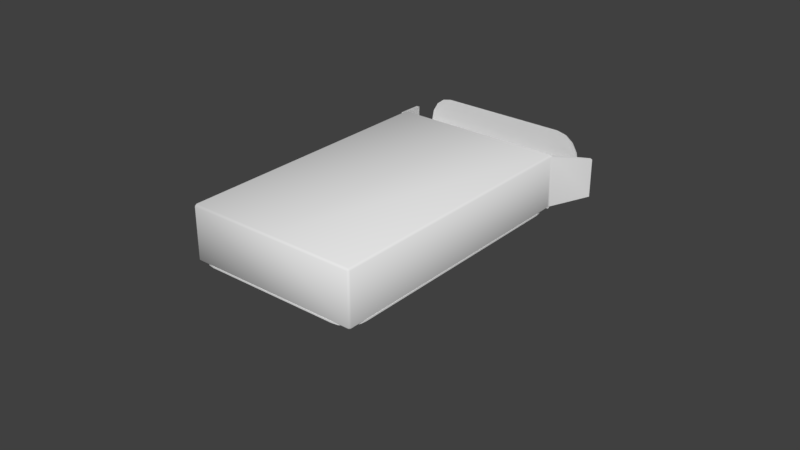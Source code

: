# Source: Cards.blend  (saved by Blender 2.79.0; exported with 4.5.12 LTS)
import bpy
from mathutils import Matrix  # noqa: F401  (used for matrix-valued properties, if any)

bpy.ops.wm.read_factory_settings(use_empty=True)
scene = bpy.context.scene
scene.name = 'Scene'

# ---- collections
col_collection_1 = bpy.data.collections.new('Collection 1'); scene.collection.children.link(col_collection_1)

# ---- node groups
ng_auto_smooth = bpy.data.node_groups.new('Auto Smooth', 'GeometryNodeTree')
_s = ng_auto_smooth.interface.new_socket(name='Geometry', in_out='OUTPUT', socket_type='NodeSocketGeometry')
_s = ng_auto_smooth.interface.new_socket(name='Geometry', in_out='INPUT', socket_type='NodeSocketGeometry')
_s = ng_auto_smooth.interface.new_socket(name='Angle', in_out='INPUT', socket_type='NodeSocketFloat')
_s.subtype = 'ANGLE'
_s.min_value = 0.0
_s.max_value = 3.142
ng_auto_smooth.is_modifier = True
_N = ng_auto_smooth.nodes; _L = ng_auto_smooth.links
n0 = _N.new('NodeGroupOutput'); n0.name = 'Group Output'; n0.location = (480, -100)
n1 = _N.new('NodeGroupInput'); n1.name = 'Group Input'; n1.location = (-420, -300)
n2 = _N.new('NodeGroupInput'); n2.name = 'Group Input.001'; n2.location = (-60, -100)
n3 = _N.new('GeometryNodeSetShadeSmooth'); n3.name = 'Set Shade Smooth'; n3.location = (120, -100)
n3.domain = 'EDGE'
n4 = _N.new('GeometryNodeSetShadeSmooth'); n4.name = 'Set Shade Smooth.001'; n4.location = (300, -100)
n5 = _N.new('GeometryNodeInputMeshEdgeAngle'); n5.name = 'Edge Angle'; n5.location = (-420, -220)
n6 = _N.new('GeometryNodeInputEdgeSmooth'); n6.name = 'Is Edge Smooth'; n6.location = (-60, -160)
n7 = _N.new('GeometryNodeInputShadeSmooth'); n7.name = 'Is Face Smooth'; n7.location = (-240, -340)
n8 = _N.new('FunctionNodeBooleanMath'); n8.name = 'Boolean Math'; n8.location = (-60, -220)
n9 = _N.new('FunctionNodeCompare'); n9.name = 'Compare'; n9.location = (-240, -180)
n9.operation = 'LESS_EQUAL'
_L.new(n5.outputs[0], n9.inputs[0])
_L.new(n4.outputs[0], n0.inputs[0])
_L.new(n1.outputs[1], n9.inputs[1])
_L.new(n9.outputs[0], n8.inputs[0])
_L.new(n7.outputs[0], n8.inputs[1])
_L.new(n2.outputs[0], n3.inputs[0])
_L.new(n6.outputs[0], n3.inputs[1])
_L.new(n3.outputs[0], n4.inputs[0])
_L.new(n8.outputs[0], n3.inputs[2])
n0.is_active_output = True

# ---- world
world_world = bpy.data.worlds.new('World'); scene.world = world_world
world_world.color = (0.05088, 0.05088, 0.05088)
world_world.use_sun_shadow = False
world_world.sun_shadow_jitter_overblur = 0.0
world_world.cycles.sampling_method = 'MANUAL'

# ---- meshes
me_cube = bpy.data.meshes.new('Cube')
me_cube.from_pydata([(0.028, -0.0005, -0.04445), (-0.028, -0.0005, -0.04445), (0.028, 0.007842, -0.05983), (-0.028, 0.007842, -0.05983), (0.028, 1.152e-05, -0.04359), (-0.028, 1.152e-05, -0.04359), (0.028, 0.008354, -0.05897), (-0.028, 0.008354, -0.05897), (0.02057, 0.01784, -0.05983), (0.028, 0.0092, -0.05983), (0.02342, 0.01718, -0.05983), (0.02582, 0.01531, -0.05983), (0.02743, 0.01251, -0.05983), (-0.028, 0.0092, -0.05983), (-0.02057, 0.01784, -0.05983), (-0.02743, 0.01251, -0.05983), (-0.02583, 0.01531, -0.05983), (-0.02342, 0.01718, -0.05983), (0.028, 0.009712, -0.05897), (0.02057, 0.01835, -0.05897), (0.02743, 0.01302, -0.05897), (0.02582, 0.01582, -0.05897), (0.02342, 0.0177, -0.05897), (-0.02057, 0.01835, -0.05897), (-0.028, 0.009712, -0.05897), (-0.02342, 0.0177, -0.05897), (-0.02583, 0.01582, -0.05897), (-0.02743, 0.01302, -0.05897), (0.02734, -0.0005, -0.04445), (0.02734, 0.017, -0.04445), (0.02734, -0.0005, 0.04379), (0.028, 0.0001602, 0.04379), (0.02734, 0.0001602, 0.04445), (0.02734, 0.017, 0.04379), (0.02734, 0.01634, 0.04445), (0.028, 0.01634, 0.04379), (-0.02734, -0.0005, -0.04445), (-0.028, 0.0001602, -0.04445), (-0.028, 0.01634, -0.04445), (-0.02734, 0.017, -0.04445), (-0.02734, -0.0005, 0.04379), (-0.02734, 0.0001602, 0.04445), (-0.028, 0.0001602, 0.04379), (-0.02734, 0.017, 0.04379), (-0.028, 0.01634, 0.04379), (-0.02734, 0.01634, 0.04445), (0.03373, 0.0001602, -0.05841), (0.03373, 0.01257, -0.05841), (0.02707, 0.0001602, -0.04483), (0.0328, 0.0001602, -0.05879), (0.0328, 0.01257, -0.05879), (0.02818, 0.0001602, -0.04489), (0.028, 0.0001602, -0.04397), (0.02766, -0.0001794, -0.04445), (0.02756, 0.0001602, -0.04463), (0.028, 0.01634, -0.04397), (0.02818, 0.01634, -0.04489), (-0.03145, 0.0001602, -0.05629), (-0.03145, 0.01414, -0.05629), (-0.03241, 0.0001602, -0.05601), (-0.02896, 0.0001602, -0.04417), (-0.02896, 0.01634, -0.04417), (-0.03241, 0.01414, -0.05601), (0.0, -0.0005, 0.04379), (0.0, 0.0001602, 0.04445), (2.98e-08, 0.017, 0.04379), (2.794e-08, 0.01634, 0.04445), (-2.98e-08, -0.0005, -0.04445), (0.0, 0.017, -0.04445)], [], [(65, 33, 29, 68), (42, 44, 38, 37), (56, 51, 46, 47), (64, 66, 45, 41), (0, 1, 3, 2), (2, 9, 18, 6), (4, 6, 7, 5), (13, 3, 7, 24), (3, 1, 5, 7), (6, 18, 20, 21, 22, 19, 23, 25, 26, 27, 24, 7), (2, 3, 13, 15, 16, 17, 14, 8, 10, 11, 12, 9), (0, 2, 6, 4), (1, 0, 4, 5), (8, 19, 22, 10), (10, 22, 21, 11), (11, 21, 20, 12), (12, 20, 18, 9), (23, 14, 17, 25), (25, 17, 16, 26), (26, 16, 15, 27), (27, 15, 13, 24), (8, 14, 23, 19), (30, 31, 32), (33, 34, 35), (40, 41, 42), (43, 44, 45), (52, 55, 35, 31), (47, 50, 29, 56), (34, 32, 31, 35), (63, 30, 32, 64), (65, 43, 45, 66), (44, 42, 41, 45), (36, 40, 42, 37), (43, 39, 38, 44), (63, 40, 36, 67), (46, 49, 50, 47), (51, 54, 48, 49, 46), (57, 37, 60, 59), (29, 33, 35, 55), (51, 52, 53, 54), (55, 56, 29), (51, 56, 55, 52), (30, 28, 53, 52, 31), (57, 58, 38, 37), (58, 57, 59, 62), (38, 61, 60, 37), (38, 58, 62, 61), (30, 63, 67, 28), (33, 65, 66, 34), (40, 63, 64, 41), (32, 34, 66, 64), (43, 65, 68, 39)])
me_cube.polygons.foreach_set('use_smooth', [1, 1, 1, 1, 1, 1, 1, 1, 1, 1, 1, 1, 1, 1, 1, 1, 1, 1, 1, 1, 1, 1, 1, 1, 1, 1, 1, 0, 1, 1, 1, 1, 1, 1, 1, 0, 0, 0, 1, 0, 1, 1, 1, 0, 0, 0, 0, 1, 1, 1, 1, 1])
_uv = me_cube.uv_layers.new(name='UVMap')
_uv.uv.foreach_set('vector', [0.3115, 0.9978, 0.003107, 0.9978, 0.003106, 0.002375, 0.3115, 0.002375, 0.7927, 0.8458, 0.7922, 0.8476, 0.7837, 0.8442, 0.7844, 0.8425, 0.8282, 0.848, 0.8039, 0.8226, 0.8306, 0.8133, 0.8385, 0.8265, 0.6263, 0.7268, 0.7842, 0.7268, 0.7842, 0.9935, 0.6263, 0.9935, 0.8219, 0.8243, 0.9754, 0.8243, 0.9754, 0.9779, 0.8219, 0.9779, 0.8219, 0.8243, 0.9754, 0.8243, 0.9754, 0.9779, 0.8219, 0.9779, 0.8219, 0.8243, 0.9754, 0.8243, 0.9754, 0.9779, 0.8219, 0.9779, 0.8219, 0.8243, 0.9754, 0.8243, 0.9754, 0.9779, 0.8219, 0.9779, 0.8219, 0.8243, 0.9754, 0.8243, 0.9754, 0.9779, 0.8219, 0.9779, 0.8986, 0.9779, 0.937, 0.9676, 0.9651, 0.9395, 0.9754, 0.9011, 0.9651, 0.8627, 0.937, 0.8346, 0.8986, 0.8243, 0.8603, 0.8346, 0.8322, 0.8627, 0.8219, 0.9011, 0.8322, 0.9395, 0.8603, 0.9676, 0.8986, 0.9779, 0.937, 0.9676, 0.9651, 0.9395, 0.9754, 0.9011, 0.9651, 0.8627, 0.937, 0.8346, 0.8986, 0.8243, 0.8603, 0.8346, 0.8322, 0.8627, 0.8219, 0.9011, 0.8322, 0.9395, 0.8603, 0.9676, 0.8219, 0.8243, 0.9754, 0.8243, 0.9754, 0.9779, 0.8219, 0.9779, 0.8219, 0.8243, 0.9754, 0.8243, 0.9754, 0.9779, 0.8219, 0.9779, 0.8219, 0.8243, 0.9754, 0.8243, 0.9754, 0.9779, 0.8219, 0.9779, 0.8219, 0.8243, 0.9754, 0.8243, 0.9754, 0.9779, 0.8219, 0.9779, 0.8219, 0.8243, 0.9754, 0.8243, 0.9754, 0.9779, 0.8219, 0.9779, 0.8219, 0.8243, 0.9754, 0.8243, 0.9754, 0.9779, 0.8219, 0.9779, 0.8219, 0.8243, 0.9754, 0.8243, 0.9754, 0.9779, 0.8219, 0.9779, 0.8219, 0.8243, 0.9754, 0.8243, 0.9754, 0.9779, 0.8219, 0.9779, 0.8219, 0.8243, 0.9754, 0.8243, 0.9754, 0.9779, 0.8219, 0.9779, 0.8219, 0.8243, 0.9754, 0.8243, 0.9754, 0.9779, 0.8219, 0.9779, 0.8219, 0.8243, 0.9754, 0.8243, 0.9754, 0.9779, 0.8219, 0.9779, 0.7954, 0.8401, 0.7961, 0.8371, 0.7955, 0.8401, 0.7963, 0.8561, 0.7968, 0.8558, 0.7968, 0.8559, 0.7927, 0.8457, 0.7928, 0.8458, 0.7927, 0.8458, 0.7922, 0.8477, 0.7922, 0.8476, 0.7923, 0.8476, 0.6216, 0.005502, 0.7895, 0.005501, 0.7895, 1.0, 0.6216, 1.0, 0.8385, 0.8265, 0.8401, 0.8265, 0.8287, 0.8501, 0.8282, 0.848, 0.7978, 0.8393, 0.7955, 0.8401, 0.7961, 0.8371, 0.7978, 0.8392, 0.7944, 0.8431, 0.7954, 0.8401, 0.7955, 0.8401, 0.7945, 0.8431, 0.7944, 0.8518, 0.7922, 0.8477, 0.7923, 0.8476, 0.7946, 0.8517, 0.7922, 0.8476, 0.7927, 0.8458, 0.7928, 0.8458, 0.7923, 0.8476, 0.7845, 0.8424, 0.7927, 0.8457, 0.7927, 0.8458, 0.7844, 0.8425, 0.7922, 0.8477, 0.7837, 0.8444, 0.7837, 0.8442, 0.7922, 0.8476, 0.7944, 0.8431, 0.7927, 0.8457, 0.7845, 0.8424, 0.7856, 0.8394, 0.8306, 0.8133, 0.8314, 0.8113, 0.8401, 0.8265, 0.8385, 0.8265, 0.8039, 0.8226, 0.8039, 0.8214, 0.8039, 0.8204, 0.8314, 0.8113, 0.8306, 0.8133, 0.8712, 0.8714, 0.873, 0.9149, 0.8694, 0.9183, 0.8661, 0.8674, 0.7919, 0.8637, 0.7963, 0.8561, 0.7968, 0.8559, 0.7921, 0.8637, 0.8039, 0.8226, 0.8039, 0.8294, 0.7857, 0.8251, 0.8039, 0.8214, 0.8269, 0.8492, 0.8282, 0.848, 0.8287, 0.8501, 0.8039, 0.8226, 0.8282, 0.848, 0.8269, 0.8492, 0.8039, 0.8294, 0.7954, 0.8401, 0.7855, 0.835, 0.7865, 0.8207, 0.8039, 0.8294, 0.7992, 0.8376, 0.8712, 0.8714, 0.9216, 0.8724, 0.9269, 0.9186, 0.873, 0.9149, 0.9216, 0.8724, 0.8712, 0.8714, 0.8661, 0.8674, 0.9254, 0.8674, 0.9269, 0.9186, 0.9329, 0.9241, 0.8694, 0.9183, 0.873, 0.9149, 0.9269, 0.9186, 0.9216, 0.8724, 0.9254, 0.8674, 0.9329, 0.9241, 0.7954, 0.8401, 0.7944, 0.8431, 0.7856, 0.8394, 0.7855, 0.835, 0.7963, 0.8561, 0.7944, 0.8518, 0.7946, 0.8517, 0.7968, 0.8558, 0.7927, 0.8457, 0.7944, 0.8431, 0.7945, 0.8431, 0.7928, 0.8458, 0.6263, 0.994, 0.7842, 0.994, 0.7842, 0.7268, 0.6263, 0.7268, 0.6199, 0.9978, 0.3115, 0.9978, 0.3115, 0.002375, 0.6199, 0.002374])
_uv.active_render = True
_uv = me_cube.uv_layers.new(name='UVMap.001')
_uv.uv.foreach_set('vector', [0.2433, 0.001001, 0.001001, 0.001001, 0.001001, 0.4913, 0.2433, 0.4913, 0.9761, 0.7375, 0.9761, 0.6164, 0.4896, 0.6164, 0.4896, 0.7375, 0.9761, 0.7395, 0.856, 0.7395, 0.856, 0.8605, 0.9761, 0.8605, 0.6097, 0.7395, 0.4896, 0.7395, 0.4896, 0.9836, 0.6097, 0.9836, 0.001001, 0.9836, 0.4875, 0.9836, 0.4875, 0.8625, 0.001001, 0.8625, 0.7471, 0.9221, 0.7471, 0.9087, 0.7415, 0.9087, 0.7415, 0.9221, 0.854, 0.001001, 0.7338, 0.001001, 0.7338, 0.4913, 0.854, 0.4913, 0.7395, 0.9221, 0.7395, 0.9087, 0.7338, 0.9087, 0.7338, 0.9221, 0.7338, 0.899, 0.854, 0.899, 0.854, 0.8933, 0.7338, 0.8933, 0.9761, 0.4913, 0.9598, 0.4913, 0.9201, 0.4864, 0.8864, 0.4723, 0.8639, 0.4512, 0.856, 0.4263, 0.856, 0.06602, 0.8639, 0.04114, 0.8864, 0.02004, 0.9201, 0.00595, 0.9598, 0.001001, 0.9761, 0.001001, 0.9761, 0.4933, 0.9761, 0.6144, 0.91, 0.6144, 0.7491, 0.6132, 0.6127, 0.6097, 0.5216, 0.6045, 0.4896, 0.5983, 0.4896, 0.5094, 0.5216, 0.5032, 0.6127, 0.498, 0.7491, 0.4945, 0.91, 0.4933, 0.9914, 0.6144, 0.9914, 0.4933, 0.9857, 0.4933, 0.9857, 0.6144, 0.4896, 0.999, 0.9761, 0.999, 0.9761, 0.9933, 0.4896, 0.9933, 0.8692, 0.8779, 0.8636, 0.8779, 0.8636, 0.9067, 0.8692, 0.9067, 0.8616, 0.8779, 0.856, 0.8779, 0.856, 0.9067, 0.8616, 0.9067, 0.8845, 0.8779, 0.8789, 0.8779, 0.8789, 0.9067, 0.8845, 0.9067, 0.8769, 0.8779, 0.8712, 0.8779, 0.8712, 0.9067, 0.8769, 0.9067, 0.8998, 0.8779, 0.8941, 0.8779, 0.8941, 0.9067, 0.8998, 0.9067, 0.8921, 0.8779, 0.8865, 0.8779, 0.8865, 0.9067, 0.8921, 0.9067, 0.915, 0.8779, 0.9094, 0.8779, 0.9094, 0.9067, 0.915, 0.9067, 0.9074, 0.8779, 0.9018, 0.8779, 0.9018, 0.9067, 0.9074, 0.9067, 0.9837, 0.4913, 0.9837, 0.001001, 0.9781, 0.001001, 0.9781, 0.4913, 0.7501, 0.9221, 0.7547, 0.9174, 0.7547, 0.9221, 0.7491, 0.9134, 0.7537, 0.9087, 0.7491, 0.9087, 0.7624, 0.9097, 0.7624, 0.9144, 0.7577, 0.9144, 0.7567, 0.9134, 0.7614, 0.9087, 0.7567, 0.9087, 0.4875, 0.8605, 0.4875, 0.7395, 0.001001, 0.7395, 0.001001, 0.8605, 0.9914, 0.7395, 0.9857, 0.7395, 0.9857, 0.8605, 0.9914, 0.8605, 0.7338, 0.8836, 0.854, 0.8836, 0.854, 0.8779, 0.7338, 0.8779, 0.9914, 0.4913, 0.9914, 0.2472, 0.9857, 0.2472, 0.9857, 0.4913, 0.7338, 0.8682, 0.9761, 0.8682, 0.9761, 0.8625, 0.7338, 0.8625, 0.999, 0.2452, 0.999, 0.1241, 0.9934, 0.1241, 0.9934, 0.2452, 0.001001, 0.9913, 0.4875, 0.9913, 0.4875, 0.9856, 0.001001, 0.9856, 0.9837, 0.9836, 0.9837, 0.4933, 0.9781, 0.4933, 0.9781, 0.9836, 0.4875, 0.7375, 0.4875, 0.4933, 0.001001, 0.4933, 0.001001, 0.7375, 0.999, 0.2472, 0.9934, 0.2472, 0.9934, 0.3682, 0.999, 0.3682, 0.854, 0.9065, 0.7963, 0.9067, 0.7338, 0.9067, 0.7338, 0.901, 0.854, 0.901, 0.999, 0.4913, 0.999, 0.3702, 0.9934, 0.3702, 0.9934, 0.4913, 0.4896, 0.9913, 0.9761, 0.9913, 0.9761, 0.9856, 0.4896, 0.9856, 0.7624, 0.9164, 0.7567, 0.9164, 0.7567, 0.9221, 0.7624, 0.9221, 0.7491, 0.9164, 0.7537, 0.9164, 0.7491, 0.9211, 0.9914, 0.7375, 0.9914, 0.6164, 0.9857, 0.6164, 0.9857, 0.7375, 0.4875, 0.9933, 0.4875, 0.999, 0.2513, 0.999, 0.001013, 0.999, 0.001001, 0.9933, 0.854, 0.7395, 0.7338, 0.7395, 0.7338, 0.8605, 0.854, 0.8605, 0.9914, 0.9836, 0.9914, 0.8625, 0.9857, 0.8625, 0.9857, 0.9836, 0.854, 0.8913, 0.854, 0.8856, 0.7338, 0.8856, 0.7338, 0.8913, 0.999, 0.1221, 0.999, 0.001001, 0.9934, 0.001001, 0.9934, 0.1221, 0.7318, 0.2452, 0.7318, 0.001001, 0.2453, 0.001001, 0.2453, 0.2452, 0.9914, 0.2452, 0.9914, 0.001001, 0.9857, 0.001001, 0.9857, 0.2452, 0.7338, 0.8759, 0.9761, 0.8759, 0.9761, 0.8702, 0.7338, 0.8702, 0.7318, 0.7395, 0.6117, 0.7395, 0.6117, 0.9836, 0.7318, 0.9836, 0.7318, 0.4913, 0.7318, 0.2472, 0.2453, 0.2472, 0.2453, 0.4913])
me_cube.use_remesh_preserve_volume = False
me_cube.use_remesh_preserve_attributes = False
me_cube.use_mirror_vertex_groups = False
me_cube.update()
me_plane_019 = bpy.data.meshes.new('Plane.019')
me_plane_019.from_pydata([(0.02542, 0.0005, 0.03228), (0.01922, 0.0005, 0.03228), (0.02542, 0.0005, 0.04201), (0.01922, 0.0005, 0.04201), (-0.02542, 0.0005, -0.03228), (-0.01922, 0.0005, -0.03228), (-0.02542, 0.0005, -0.04201), (-0.01922, 0.0005, -0.04201), (0.02479, 0.0005, 0.02573), (0.01985, 0.0005, 0.02573), (0.02479, 0.0005, 0.03115), (0.01985, 0.0005, 0.03115), (-0.02479, 0.0005, -0.02573), (-0.01985, 0.0005, -0.02573), (-0.02479, 0.0005, -0.03115), (-0.01985, 0.0005, -0.03115), (0.01933, 0.0005, 0.02097), (0.009078, 0.0005, 0.02097), (0.01933, 0.0005, 0.03224), (0.009078, 0.0005, 0.03224), (-0.009078, 0.0005, -0.03224), (-0.01933, 0.0005, -0.03224), (-0.009078, 0.0005, -0.02097), (-0.01933, 0.0005, -0.02097)], [], [(0, 1, 3, 2), (4, 5, 7, 6), (8, 9, 11, 10), (12, 13, 15, 14), (16, 17, 19, 18), (23, 22, 20, 21)])
_uv = me_plane_019.uv_layers.new(name='UVMap')
_uv.uv.foreach_set('vector', [0.6976, 0.888, 0.7606, 0.888, 0.7606, 0.987, 0.6976, 0.987, 0.6976, 0.888, 0.7606, 0.888, 0.7606, 0.987, 0.6976, 0.987, 0.907, 0.8802, 0.9915, 0.8802, 0.9915, 0.9792, 0.907, 0.9792, 0.907, 0.8802, 0.9915, 0.8802, 0.9915, 0.9792, 0.907, 0.9792, 0.907, 0.8802, 0.9915, 0.8802, 0.9915, 0.9792, 0.907, 0.9792, 0.907, 0.8802, 0.9915, 0.8802, 0.9915, 0.9792, 0.907, 0.9792])
me_plane_019.use_remesh_preserve_volume = False
me_plane_019.use_remesh_preserve_attributes = False
me_plane_019.use_mirror_vertex_groups = False
me_plane_019.update()
me_plane_018 = bpy.data.meshes.new('Plane.018')
me_plane_018.from_pydata([(0.0195, 0.0005, 5.455e-09), (-0.0195, 0.0005, -5.45e-09), (0.0195, 0.0005, 0.03274), (-0.0195, 0.0005, 0.03274), (-0.0195, 0.0005, -4.136e-09), (0.0195, 0.0005, 4.043e-09), (-0.0195, 0.0005, -0.03274), (0.0195, 0.0005, -0.03274)], [], [(0, 1, 3, 2), (4, 5, 7, 6)])
_uv = me_plane_018.uv_layers.new(name='UVMap')
_uv.uv.foreach_set('vector', [-0.1126, 0.004101, 0.4725, 0.004101, 0.4725, 0.4722, -0.1126, 0.4722, -0.1126, 0.004101, 0.4725, 0.004101, 0.4725, 0.4722, -0.1126, 0.4722])
me_plane_018.use_remesh_preserve_volume = False
me_plane_018.use_remesh_preserve_attributes = False
me_plane_018.use_mirror_vertex_groups = False
me_plane_018.update()
me_plane_017 = bpy.data.meshes.new('Plane.017')
me_plane_017.from_pydata([(0.0156, 0.0005, 4.185e-09), (-0.0156, 0.0005, -4.18e-09), (0.0156, 0.0005, 0.03274), (-0.0156, 0.0005, 0.03274), (-0.0156, 0.0005, -2.865e-09), (0.0156, 0.0005, 2.772e-09), (-0.0156, 0.0005, -0.03274), (0.0156, 0.0005, -0.03274)], [], [(0, 1, 3, 2), (4, 5, 7, 6)])
_uv = me_plane_017.uv_layers.new(name='UVMap')
_uv.uv.foreach_set('vector', [0.4954, 0.5049, 0.9954, 0.5049, 0.9954, 1.005, 0.4954, 1.005, 0.4954, 0.5049, 0.9954, 0.5049, 0.9954, 1.005, 0.4954, 1.005])
me_plane_017.use_remesh_preserve_volume = False
me_plane_017.use_remesh_preserve_attributes = False
me_plane_017.use_mirror_vertex_groups = False
me_plane_017.update()
me_plane_016 = bpy.data.meshes.new('Plane.016')
me_plane_016.from_pydata([(0.02542, 0.0005, 0.03228), (0.01922, 0.0005, 0.03228), (0.02542, 0.0005, 0.04201), (0.01922, 0.0005, 0.04201), (-0.02542, 0.0005, -0.03228), (-0.01922, 0.0005, -0.03228), (-0.02542, 0.0005, -0.04201), (-0.01922, 0.0005, -0.04201), (0.02479, 0.0005, 0.02573), (0.01985, 0.0005, 0.02573), (0.02479, 0.0005, 0.03115), (0.01985, 0.0005, 0.03115), (-0.02479, 0.0005, -0.02573), (-0.01985, 0.0005, -0.02573), (-0.02479, 0.0005, -0.03115), (-0.01985, 0.0005, -0.03115), (0.01933, 0.0005, 0.02097), (0.009078, 0.0005, 0.02097), (0.01933, 0.0005, 0.03224), (0.009078, 0.0005, 0.03224), (-0.009078, 0.0005, -0.03224), (-0.01933, 0.0005, -0.03224), (-0.009078, 0.0005, -0.02097), (-0.01933, 0.0005, -0.02097)], [], [(0, 1, 3, 2), (4, 5, 7, 6), (8, 9, 11, 10), (12, 13, 15, 14), (16, 17, 19, 18), (23, 22, 20, 21)])
_uv = me_plane_016.uv_layers.new(name='UVMap')
_uv.uv.foreach_set('vector', [0.7615, 0.888, 0.8246, 0.888, 0.8246, 0.987, 0.7615, 0.987, 0.7615, 0.888, 0.8246, 0.888, 0.8246, 0.987, 0.7615, 0.987, 0.907, 0.8802, 0.9915, 0.8802, 0.9915, 0.9792, 0.907, 0.9792, 0.907, 0.8802, 0.9915, 0.8802, 0.9915, 0.9792, 0.907, 0.9792, 0.907, 0.8802, 0.9915, 0.8802, 0.9915, 0.9792, 0.907, 0.9792, 0.907, 0.8802, 0.9915, 0.8802, 0.9915, 0.9792, 0.907, 0.9792])
me_plane_016.use_remesh_preserve_volume = False
me_plane_016.use_remesh_preserve_attributes = False
me_plane_016.use_mirror_vertex_groups = False
me_plane_016.update()
me_plane_015 = bpy.data.meshes.new('Plane.015')
me_plane_015.from_pydata([(0.0156, 0.0005, 4.185e-09), (-0.0156, 0.0005, -4.18e-09), (0.0156, 0.0005, 0.03274), (-0.0156, 0.0005, 0.03274), (-0.0156, 0.0005, -2.865e-09), (0.0156, 0.0005, 2.772e-09), (-0.0156, 0.0005, -0.03274), (0.0156, 0.0005, -0.03274)], [], [(0, 1, 3, 2), (4, 5, 7, 6)])
_uv = me_plane_015.uv_layers.new(name='UVMap')
_uv.uv.foreach_set('vector', [-0.01352, 0.5012, 0.4865, 0.5012, 0.4865, 1.001, -0.01352, 1.001, -0.01352, 0.5012, 0.4865, 0.5012, 0.4865, 1.001, -0.01352, 1.001])
me_plane_015.use_remesh_preserve_volume = False
me_plane_015.use_remesh_preserve_attributes = False
me_plane_015.use_mirror_vertex_groups = False
me_plane_015.update()
me_plane_014 = bpy.data.meshes.new('Plane.014')
me_plane_014.from_pydata([(0.02542, 0.0005, 0.03228), (0.01922, 0.0005, 0.03228), (0.02542, 0.0005, 0.04201), (0.01922, 0.0005, 0.04201), (-0.02542, 0.0005, -0.03228), (-0.01922, 0.0005, -0.03228), (-0.02542, 0.0005, -0.04201), (-0.01922, 0.0005, -0.04201), (0.02479, 0.0005, 0.02573), (0.01985, 0.0005, 0.02573), (0.02479, 0.0005, 0.03115), (0.01985, 0.0005, 0.03115), (-0.02479, 0.0005, -0.02573), (-0.01985, 0.0005, -0.02573), (-0.02479, 0.0005, -0.03115), (-0.01985, 0.0005, -0.03115), (0.01933, 0.0005, 0.02097), (0.009078, 0.0005, 0.02097), (0.01933, 0.0005, 0.03224), (0.009078, 0.0005, 0.03224), (-0.009078, 0.0005, -0.03224), (-0.01933, 0.0005, -0.03224), (-0.009078, 0.0005, -0.02097), (-0.01933, 0.0005, -0.02097)], [], [(0, 1, 3, 2), (4, 5, 7, 6), (8, 9, 11, 10), (12, 13, 15, 14), (16, 17, 19, 18), (23, 22, 20, 21)])
_uv = me_plane_014.uv_layers.new(name='UVMap')
_uv.uv.foreach_set('vector', [0.8329, 0.888, 0.8959, 0.888, 0.8959, 0.987, 0.8329, 0.987, 0.8329, 0.888, 0.8959, 0.888, 0.8959, 0.987, 0.8329, 0.987, 0.907, 0.8802, 0.9915, 0.8802, 0.9915, 0.9792, 0.907, 0.9792, 0.907, 0.8802, 0.9915, 0.8802, 0.9915, 0.9792, 0.907, 0.9792, 0.907, 0.8802, 0.9915, 0.8802, 0.9915, 0.9792, 0.907, 0.9792, 0.907, 0.8802, 0.9915, 0.8802, 0.9915, 0.9792, 0.907, 0.9792])
me_plane_014.use_remesh_preserve_volume = False
me_plane_014.use_remesh_preserve_attributes = False
me_plane_014.use_mirror_vertex_groups = False
me_plane_014.update()
me_plane_011 = bpy.data.meshes.new('Plane.011')
me_plane_011.from_pydata([(0.02542, 0.0005, 0.03228), (0.01922, 0.0005, 0.03228), (0.02542, 0.0005, 0.04201), (0.01922, 0.0005, 0.04201), (-0.02542, 0.0005, -0.03228), (-0.01922, 0.0005, -0.03228), (-0.02542, 0.0005, -0.04201), (-0.01922, 0.0005, -0.04201), (0.02479, 0.0005, 0.02573), (0.01985, 0.0005, 0.02573), (0.02479, 0.0005, 0.03115), (0.01985, 0.0005, 0.03115), (-0.02479, 0.0005, -0.02573), (-0.01985, 0.0005, -0.02573), (-0.02479, 0.0005, -0.03115), (-0.01985, 0.0005, -0.03115), (0.01144, 0.0005, -0.01257), (-0.01144, 0.0005, -0.01257), (0.01144, 0.0005, 0.01257), (-0.01144, 0.0005, 0.01257)], [], [(0, 1, 3, 2), (4, 5, 7, 6), (8, 9, 11, 10), (12, 13, 15, 14), (16, 17, 19, 18)])
_uv = me_plane_011.uv_layers.new(name='UVMap')
_uv.uv.foreach_set('vector', [0.003614, 0.888, 0.06663, 0.888, 0.06663, 0.987, 0.003614, 0.987, 0.003614, 0.888, 0.06663, 0.888, 0.06663, 0.987, 0.003614, 0.987, 0.907, 0.8802, 0.9915, 0.8802, 0.9915, 0.9792, 0.907, 0.9792, 0.907, 0.8802, 0.9915, 0.8802, 0.9915, 0.9792, 0.907, 0.9792, 0.907, 0.8802, 0.9915, 0.8802, 0.9915, 0.9792, 0.907, 0.9792])
me_plane_011.use_remesh_preserve_volume = False
me_plane_011.use_remesh_preserve_attributes = False
me_plane_011.use_mirror_vertex_groups = False
me_plane_011.update()
me_plane_009 = bpy.data.meshes.new('Plane.009')
me_plane_009.from_pydata([(0.02607, 0.0005, 0.03228), (0.01857, 0.0005, 0.03228), (0.02607, 0.0005, 0.04201), (0.01857, 0.0005, 0.04201), (-0.02607, 0.0005, -0.03228), (-0.01857, 0.0005, -0.03228), (-0.02607, 0.0005, -0.04201), (-0.01857, 0.0005, -0.04201), (0.02479, 0.0005, 0.02573), (0.01985, 0.0005, 0.02573), (0.02479, 0.0005, 0.03115), (0.01985, 0.0005, 0.03115), (-0.02479, 0.0005, -0.02573), (-0.01985, 0.0005, -0.02573), (-0.02479, 0.0005, -0.03115), (-0.01985, 0.0005, -0.03115), (0.01719, 0.0005, 0.01532), (0.00694, 0.0005, 0.01532), (0.01719, 0.0005, 0.02659), (0.00694, 0.0005, 0.02659), (0.00694, 0.0005, -0.01532), (0.01719, 0.0005, -0.01532), (0.00694, 0.0005, -0.02659), (0.01719, 0.0005, -0.02659), (-0.00694, 0.0005, -0.02659), (-0.01719, 0.0005, -0.02659), (-0.00694, 0.0005, -0.01532), (-0.01719, 0.0005, -0.01532), (-0.00694, 0.0005, 0.01532), (-0.01719, 0.0005, 0.01532), (-0.00694, 0.0005, 0.02659), (-0.01719, 0.0005, 0.02659), (-0.01719, 0.0005, 0.01262), (-0.00694, 0.0005, 0.01262), (-0.01719, 0.0005, 0.001351), (-0.00694, 0.0005, 0.001351), (0.00694, 0.0005, 0.01262), (0.01719, 0.0005, 0.01262), (0.00694, 0.0005, 0.001351), (0.01719, 0.0005, 0.001351), (0.01719, 0.0005, -0.01262), (0.00694, 0.0005, -0.01262), (0.01719, 0.0005, -0.001351), (0.00694, 0.0005, -0.001351), (-0.00694, 0.0005, -0.01262), (-0.01719, 0.0005, -0.01262), (-0.00694, 0.0005, -0.001351), (-0.01719, 0.0005, -0.001351), (0.005127, 0.0005, 0.004844), (-0.005127, 0.0005, 0.004844), (0.005127, 0.0005, 0.01611), (-0.005127, 0.0005, 0.01611), (0.005127, 0.0005, -0.01611), (-0.005127, 0.0005, -0.01611), (0.005127, 0.0005, -0.004844), (-0.005127, 0.0005, -0.004844)], [], [(0, 1, 3, 2), (4, 5, 7, 6), (8, 9, 11, 10), (12, 13, 15, 14), (16, 17, 19, 18), (20, 21, 23, 22), (27, 26, 24, 25), (28, 29, 31, 30), (35, 34, 32, 33), (39, 38, 36, 37), (43, 42, 40, 41), (47, 46, 44, 45), (48, 49, 51, 50), (55, 54, 52, 53)])
_uv = me_plane_009.uv_layers.new(name='UVMap')
_uv.uv.foreach_set('vector', [0.6146, 0.888, 0.6908, 0.888, 0.6908, 0.987, 0.6146, 0.987, 0.6146, 0.888, 0.6908, 0.888, 0.6908, 0.987, 0.6146, 0.987, 0.907, 0.8802, 0.9915, 0.8802, 0.9915, 0.9792, 0.907, 0.9792, 0.907, 0.8802, 0.9915, 0.8802, 0.9915, 0.9792, 0.907, 0.9792, 0.907, 0.8802, 0.9915, 0.8802, 0.9915, 0.9792, 0.907, 0.9792, 0.907, 0.8802, 0.9915, 0.8802, 0.9915, 0.9792, 0.907, 0.9792, 0.907, 0.8802, 0.9915, 0.8802, 0.9915, 0.9792, 0.907, 0.9792, 0.907, 0.8802, 0.9915, 0.8802, 0.9915, 0.9792, 0.907, 0.9792, 0.907, 0.8802, 0.9915, 0.8802, 0.9915, 0.9792, 0.907, 0.9792, 0.907, 0.8802, 0.9915, 0.8802, 0.9915, 0.9792, 0.907, 0.9792, 0.907, 0.8802, 0.9915, 0.8802, 0.9915, 0.9792, 0.907, 0.9792, 0.907, 0.8802, 0.9915, 0.8802, 0.9915, 0.9792, 0.907, 0.9792, 0.907, 0.8802, 0.9915, 0.8802, 0.9915, 0.9792, 0.907, 0.9792, 0.907, 0.8802, 0.9915, 0.8802, 0.9915, 0.9792, 0.907, 0.9792])
me_plane_009.use_remesh_preserve_volume = False
me_plane_009.use_remesh_preserve_attributes = False
me_plane_009.use_mirror_vertex_groups = False
me_plane_009.update()
me_plane_008 = bpy.data.meshes.new('Plane.008')
me_plane_008.from_pydata([(0.02542, 0.0005, 0.03228), (0.01922, 0.0005, 0.03228), (0.02542, 0.0005, 0.04201), (0.01922, 0.0005, 0.04201), (-0.02542, 0.0005, -0.03228), (-0.01922, 0.0005, -0.03228), (-0.02542, 0.0005, -0.04201), (-0.01922, 0.0005, -0.04201), (0.02479, 0.0005, 0.02573), (0.01985, 0.0005, 0.02573), (0.02479, 0.0005, 0.03115), (0.01985, 0.0005, 0.03115), (-0.02479, 0.0005, -0.02573), (-0.01985, 0.0005, -0.02573), (-0.02479, 0.0005, -0.03115), (-0.01985, 0.0005, -0.03115), (0.01719, 0.0005, 0.01532), (0.00694, 0.0005, 0.01532), (0.01719, 0.0005, 0.02659), (0.00694, 0.0005, 0.02659), (0.00694, 0.0005, -0.01532), (0.01719, 0.0005, -0.01532), (0.00694, 0.0005, -0.02659), (0.01719, 0.0005, -0.02659), (-0.00694, 0.0005, -0.02659), (-0.01719, 0.0005, -0.02659), (-0.00694, 0.0005, -0.01532), (-0.01719, 0.0005, -0.01532), (-0.00694, 0.0005, 0.01532), (-0.01719, 0.0005, 0.01532), (-0.00694, 0.0005, 0.02659), (-0.01719, 0.0005, 0.02659), (-0.01719, 0.0005, 0.01262), (-0.00694, 0.0005, 0.01262), (-0.01719, 0.0005, 0.001351), (-0.00694, 0.0005, 0.001351), (0.00694, 0.0005, 0.01262), (0.01719, 0.0005, 0.01262), (0.00694, 0.0005, 0.001351), (0.01719, 0.0005, 0.001351), (0.01719, 0.0005, -0.01262), (0.00694, 0.0005, -0.01262), (0.01719, 0.0005, -0.001351), (0.00694, 0.0005, -0.001351), (-0.00694, 0.0005, -0.01262), (-0.01719, 0.0005, -0.01262), (-0.00694, 0.0005, -0.001351), (-0.01719, 0.0005, -0.001351), (0.005127, 0.0005, -0.005634), (-0.005127, 0.0005, -0.005634), (0.005127, 0.0005, 0.005634), (-0.005127, 0.0005, 0.005634)], [], [(0, 1, 3, 2), (4, 5, 7, 6), (8, 9, 11, 10), (12, 13, 15, 14), (16, 17, 19, 18), (20, 21, 23, 22), (27, 26, 24, 25), (28, 29, 31, 30), (35, 34, 32, 33), (39, 38, 36, 37), (43, 42, 40, 41), (47, 46, 44, 45), (48, 49, 51, 50)])
_uv = me_plane_008.uv_layers.new(name='UVMap')
_uv.uv.foreach_set('vector', [0.5326, 0.888, 0.5956, 0.888, 0.5956, 0.987, 0.5326, 0.987, 0.5326, 0.888, 0.5956, 0.888, 0.5956, 0.987, 0.5326, 0.987, 0.907, 0.8802, 0.9915, 0.8802, 0.9915, 0.9792, 0.907, 0.9792, 0.907, 0.8802, 0.9915, 0.8802, 0.9915, 0.9792, 0.907, 0.9792, 0.907, 0.8802, 0.9915, 0.8802, 0.9915, 0.9792, 0.907, 0.9792, 0.907, 0.8802, 0.9915, 0.8802, 0.9915, 0.9792, 0.907, 0.9792, 0.907, 0.8802, 0.9915, 0.8802, 0.9915, 0.9792, 0.907, 0.9792, 0.907, 0.8802, 0.9915, 0.8802, 0.9915, 0.9792, 0.907, 0.9792, 0.907, 0.8802, 0.9915, 0.8802, 0.9915, 0.9792, 0.907, 0.9792, 0.907, 0.8802, 0.9915, 0.8802, 0.9915, 0.9792, 0.907, 0.9792, 0.907, 0.8802, 0.9915, 0.8802, 0.9915, 0.9792, 0.907, 0.9792, 0.907, 0.8802, 0.9915, 0.8802, 0.9915, 0.9792, 0.907, 0.9792, 0.907, 0.8802, 0.9915, 0.8802, 0.9915, 0.9792, 0.907, 0.9792])
me_plane_008.use_remesh_preserve_volume = False
me_plane_008.use_remesh_preserve_attributes = False
me_plane_008.use_mirror_vertex_groups = False
me_plane_008.update()
me_plane_007 = bpy.data.meshes.new('Plane.007')
me_plane_007.from_pydata([(0.02542, 0.0005, 0.03228), (0.01922, 0.0005, 0.03228), (0.02542, 0.0005, 0.04201), (0.01922, 0.0005, 0.04201), (-0.02542, 0.0005, -0.03228), (-0.01922, 0.0005, -0.03228), (-0.02542, 0.0005, -0.04201), (-0.01922, 0.0005, -0.04201), (0.02479, 0.0005, 0.02573), (0.01985, 0.0005, 0.02573), (0.02479, 0.0005, 0.03115), (0.01985, 0.0005, 0.03115), (-0.02479, 0.0005, -0.02573), (-0.01985, 0.0005, -0.02573), (-0.02479, 0.0005, -0.03115), (-0.01985, 0.0005, -0.03115), (0.01719, 0.0005, 0.01532), (0.00694, 0.0005, 0.01532), (0.01719, 0.0005, 0.02659), (0.00694, 0.0005, 0.02659), (0.00694, 0.0005, -0.01532), (0.01719, 0.0005, -0.01532), (0.00694, 0.0005, -0.02659), (0.01719, 0.0005, -0.02659), (-0.00694, 0.0005, -0.02659), (-0.01719, 0.0005, -0.02659), (-0.00694, 0.0005, -0.01532), (-0.01719, 0.0005, -0.01532), (-0.00694, 0.0005, 0.01532), (-0.01719, 0.0005, 0.01532), (-0.00694, 0.0005, 0.02659), (-0.01719, 0.0005, 0.02659), (-0.01719, 0.0005, 0.01262), (-0.00694, 0.0005, 0.01262), (-0.01719, 0.0005, 0.001351), (-0.00694, 0.0005, 0.001351), (0.00694, 0.0005, 0.01262), (0.01719, 0.0005, 0.01262), (0.00694, 0.0005, 0.001351), (0.01719, 0.0005, 0.001351), (0.01719, 0.0005, -0.01262), (0.00694, 0.0005, -0.01262), (0.01719, 0.0005, -0.001351), (0.00694, 0.0005, -0.001351), (-0.00694, 0.0005, -0.01262), (-0.01719, 0.0005, -0.01262), (-0.00694, 0.0005, -0.001351), (-0.01719, 0.0005, -0.001351)], [], [(0, 1, 3, 2), (4, 5, 7, 6), (8, 9, 11, 10), (12, 13, 15, 14), (16, 17, 19, 18), (20, 21, 23, 22), (27, 26, 24, 25), (28, 29, 31, 30), (35, 34, 32, 33), (39, 38, 36, 37), (43, 42, 40, 41), (47, 46, 44, 45)])
_uv = me_plane_007.uv_layers.new(name='UVMap')
_uv.uv.foreach_set('vector', [0.4662, 0.888, 0.5292, 0.888, 0.5292, 0.987, 0.4662, 0.987, 0.4662, 0.888, 0.5292, 0.888, 0.5292, 0.987, 0.4662, 0.987, 0.907, 0.8802, 0.9915, 0.8802, 0.9915, 0.9792, 0.907, 0.9792, 0.907, 0.8802, 0.9915, 0.8802, 0.9915, 0.9792, 0.907, 0.9792, 0.907, 0.8802, 0.9915, 0.8802, 0.9915, 0.9792, 0.907, 0.9792, 0.907, 0.8802, 0.9915, 0.8802, 0.9915, 0.9792, 0.907, 0.9792, 0.907, 0.8802, 0.9915, 0.8802, 0.9915, 0.9792, 0.907, 0.9792, 0.907, 0.8802, 0.9915, 0.8802, 0.9915, 0.9792, 0.907, 0.9792, 0.907, 0.8802, 0.9915, 0.8802, 0.9915, 0.9792, 0.907, 0.9792, 0.907, 0.8802, 0.9915, 0.8802, 0.9915, 0.9792, 0.907, 0.9792, 0.907, 0.8802, 0.9915, 0.8802, 0.9915, 0.9792, 0.907, 0.9792, 0.907, 0.8802, 0.9915, 0.8802, 0.9915, 0.9792, 0.907, 0.9792])
me_plane_007.use_remesh_preserve_volume = False
me_plane_007.use_remesh_preserve_attributes = False
me_plane_007.use_mirror_vertex_groups = False
me_plane_007.update()
me_plane_006 = bpy.data.meshes.new('Plane.006')
me_plane_006.from_pydata([(0.02542, 0.0005, 0.03228), (0.01922, 0.0005, 0.03228), (0.02542, 0.0005, 0.04201), (0.01922, 0.0005, 0.04201), (-0.02542, 0.0005, -0.03228), (-0.01922, 0.0005, -0.03228), (-0.02542, 0.0005, -0.04201), (-0.01922, 0.0005, -0.04201), (0.02479, 0.0005, 0.02573), (0.01985, 0.0005, 0.02573), (0.02479, 0.0005, 0.03115), (0.01985, 0.0005, 0.03115), (-0.02479, 0.0005, -0.02573), (-0.01985, 0.0005, -0.02573), (-0.02479, 0.0005, -0.03115), (-0.01985, 0.0005, -0.03115), (0.01719, 0.0005, 0.01532), (0.00694, 0.0005, 0.01532), (0.01719, 0.0005, 0.02659), (0.00694, 0.0005, 0.02659), (0.00694, 0.0005, -0.01532), (0.01719, 0.0005, -0.01532), (0.00694, 0.0005, -0.02659), (0.01719, 0.0005, -0.02659), (-0.00694, 0.0005, -0.02659), (-0.01719, 0.0005, -0.02659), (-0.00694, 0.0005, -0.01532), (-0.01719, 0.0005, -0.01532), (-0.00694, 0.0005, 0.01532), (-0.01719, 0.0005, 0.01532), (-0.00694, 0.0005, 0.02659), (-0.01719, 0.0005, 0.02659), (0.00694, 0.0005, 0.005634), (0.01719, 0.0005, 0.005634), (0.00694, 0.0005, -0.005634), (0.01719, 0.0005, -0.005634), (-0.00694, 0.0005, -0.005634), (-0.01719, 0.0005, -0.005634), (-0.00694, 0.0005, 0.005634), (-0.01719, 0.0005, 0.005634), (0.005127, 0.0005, 0.004844), (-0.005127, 0.0005, 0.004844), (0.005127, 0.0005, 0.01611), (-0.005127, 0.0005, 0.01611)], [], [(0, 1, 3, 2), (4, 5, 7, 6), (8, 9, 11, 10), (12, 13, 15, 14), (16, 17, 19, 18), (20, 21, 23, 22), (27, 26, 24, 25), (28, 29, 31, 30), (35, 34, 32, 33), (36, 37, 39, 38), (40, 41, 43, 42)])
_uv = me_plane_006.uv_layers.new(name='UVMap')
_uv.uv.foreach_set('vector', [0.3973, 0.888, 0.4603, 0.888, 0.4603, 0.987, 0.3973, 0.987, 0.3973, 0.888, 0.4603, 0.888, 0.4603, 0.987, 0.3973, 0.987, 0.907, 0.8802, 0.9915, 0.8802, 0.9915, 0.9792, 0.907, 0.9792, 0.907, 0.8802, 0.9915, 0.8802, 0.9915, 0.9792, 0.907, 0.9792, 0.907, 0.8802, 0.9915, 0.8802, 0.9915, 0.9792, 0.907, 0.9792, 0.907, 0.8802, 0.9915, 0.8802, 0.9915, 0.9792, 0.907, 0.9792, 0.907, 0.8802, 0.9915, 0.8802, 0.9915, 0.9792, 0.907, 0.9792, 0.907, 0.8802, 0.9915, 0.8802, 0.9915, 0.9792, 0.907, 0.9792, 0.907, 0.8802, 0.9915, 0.8802, 0.9915, 0.9792, 0.907, 0.9792, 0.907, 0.8802, 0.9915, 0.8802, 0.9915, 0.9792, 0.907, 0.9792, 0.907, 0.8802, 0.9915, 0.8802, 0.9915, 0.9792, 0.907, 0.9792])
me_plane_006.use_remesh_preserve_volume = False
me_plane_006.use_remesh_preserve_attributes = False
me_plane_006.use_mirror_vertex_groups = False
me_plane_006.update()
me_plane_005 = bpy.data.meshes.new('Plane.005')
me_plane_005.from_pydata([(0.02542, 0.0005, 0.03228), (0.01922, 0.0005, 0.03228), (0.02542, 0.0005, 0.04201), (0.01922, 0.0005, 0.04201), (-0.02542, 0.0005, -0.03228), (-0.01922, 0.0005, -0.03228), (-0.02542, 0.0005, -0.04201), (-0.01922, 0.0005, -0.04201), (0.02479, 0.0005, 0.02573), (0.01985, 0.0005, 0.02573), (0.02479, 0.0005, 0.03115), (0.01985, 0.0005, 0.03115), (-0.02479, 0.0005, -0.02573), (-0.01985, 0.0005, -0.02573), (-0.02479, 0.0005, -0.03115), (-0.01985, 0.0005, -0.03115), (0.01719, 0.0005, 0.01532), (0.00694, 0.0005, 0.01532), (0.01719, 0.0005, 0.02659), (0.00694, 0.0005, 0.02659), (0.00694, 0.0005, -0.01532), (0.01719, 0.0005, -0.01532), (0.00694, 0.0005, -0.02659), (0.01719, 0.0005, -0.02659), (-0.00694, 0.0005, -0.02659), (-0.01719, 0.0005, -0.02659), (-0.00694, 0.0005, -0.01532), (-0.01719, 0.0005, -0.01532), (-0.00694, 0.0005, 0.01532), (-0.01719, 0.0005, 0.01532), (-0.00694, 0.0005, 0.02659), (-0.01719, 0.0005, 0.02659), (0.00694, 0.0005, 0.005634), (0.01719, 0.0005, 0.005634), (0.00694, 0.0005, -0.005634), (0.01719, 0.0005, -0.005634), (-0.00694, 0.0005, -0.005634), (-0.01719, 0.0005, -0.005634), (-0.00694, 0.0005, 0.005634), (-0.01719, 0.0005, 0.005634)], [], [(0, 1, 3, 2), (4, 5, 7, 6), (8, 9, 11, 10), (12, 13, 15, 14), (16, 17, 19, 18), (20, 21, 23, 22), (27, 26, 24, 25), (28, 29, 31, 30), (35, 34, 32, 33), (36, 37, 39, 38)])
_uv = me_plane_005.uv_layers.new(name='UVMap')
_uv.uv.foreach_set('vector', [0.3333, 0.888, 0.3963, 0.888, 0.3963, 0.987, 0.3333, 0.987, 0.3333, 0.888, 0.3963, 0.888, 0.3963, 0.987, 0.3333, 0.987, 0.907, 0.8802, 0.9915, 0.8802, 0.9915, 0.9792, 0.907, 0.9792, 0.907, 0.8802, 0.9915, 0.8802, 0.9915, 0.9792, 0.907, 0.9792, 0.907, 0.8802, 0.9915, 0.8802, 0.9915, 0.9792, 0.907, 0.9792, 0.907, 0.8802, 0.9915, 0.8802, 0.9915, 0.9792, 0.907, 0.9792, 0.907, 0.8802, 0.9915, 0.8802, 0.9915, 0.9792, 0.907, 0.9792, 0.907, 0.8802, 0.9915, 0.8802, 0.9915, 0.9792, 0.907, 0.9792, 0.907, 0.8802, 0.9915, 0.8802, 0.9915, 0.9792, 0.907, 0.9792, 0.907, 0.8802, 0.9915, 0.8802, 0.9915, 0.9792, 0.907, 0.9792])
me_plane_005.use_remesh_preserve_volume = False
me_plane_005.use_remesh_preserve_attributes = False
me_plane_005.use_mirror_vertex_groups = False
me_plane_005.update()
me_plane_004 = bpy.data.meshes.new('Plane.004')
me_plane_004.from_pydata([(0.02542, 0.0005, 0.03228), (0.01922, 0.0005, 0.03228), (0.02542, 0.0005, 0.04201), (0.01922, 0.0005, 0.04201), (-0.02542, 0.0005, -0.03228), (-0.01922, 0.0005, -0.03228), (-0.02542, 0.0005, -0.04201), (-0.01922, 0.0005, -0.04201), (0.02479, 0.0005, 0.02573), (0.01985, 0.0005, 0.02573), (0.02479, 0.0005, 0.03115), (0.01985, 0.0005, 0.03115), (-0.02479, 0.0005, -0.02573), (-0.01985, 0.0005, -0.02573), (-0.02479, 0.0005, -0.03115), (-0.01985, 0.0005, -0.03115), (0.01719, 0.0005, 0.01532), (0.00694, 0.0005, 0.01532), (0.01719, 0.0005, 0.02659), (0.00694, 0.0005, 0.02659), (0.00694, 0.0005, -0.01532), (0.01719, 0.0005, -0.01532), (0.00694, 0.0005, -0.02659), (0.01719, 0.0005, -0.02659), (-0.00694, 0.0005, -0.02659), (-0.01719, 0.0005, -0.02659), (-0.00694, 0.0005, -0.01532), (-0.01719, 0.0005, -0.01532), (-0.00694, 0.0005, 0.01532), (-0.01719, 0.0005, 0.01532), (-0.00694, 0.0005, 0.02659), (-0.01719, 0.0005, 0.02659), (0.005127, 0.0005, -0.005634), (-0.005127, 0.0005, -0.005634), (0.005127, 0.0005, 0.005634), (-0.005127, 0.0005, 0.005634)], [], [(0, 1, 3, 2), (4, 5, 7, 6), (8, 9, 11, 10), (12, 13, 15, 14), (16, 17, 19, 18), (20, 21, 23, 22), (27, 26, 24, 25), (28, 29, 31, 30), (32, 33, 35, 34)])
_uv = me_plane_004.uv_layers.new(name='UVMap')
_uv.uv.foreach_set('vector', [0.2668, 0.888, 0.3299, 0.888, 0.3299, 0.987, 0.2668, 0.987, 0.2668, 0.888, 0.3299, 0.888, 0.3299, 0.987, 0.2668, 0.987, 0.907, 0.8802, 0.9915, 0.8802, 0.9915, 0.9792, 0.907, 0.9792, 0.907, 0.8802, 0.9915, 0.8802, 0.9915, 0.9792, 0.907, 0.9792, 0.907, 0.8802, 0.9915, 0.8802, 0.9915, 0.9792, 0.907, 0.9792, 0.907, 0.8802, 0.9915, 0.8802, 0.9915, 0.9792, 0.907, 0.9792, 0.907, 0.8802, 0.9915, 0.8802, 0.9915, 0.9792, 0.907, 0.9792, 0.907, 0.8802, 0.9915, 0.8802, 0.9915, 0.9792, 0.907, 0.9792, 0.907, 0.8802, 0.9915, 0.8802, 0.9915, 0.9792, 0.907, 0.9792])
me_plane_004.use_remesh_preserve_volume = False
me_plane_004.use_remesh_preserve_attributes = False
me_plane_004.use_mirror_vertex_groups = False
me_plane_004.update()
me_plane_003 = bpy.data.meshes.new('Plane.003')
me_plane_003.from_pydata([(0.02542, 0.0005, 0.03228), (0.01922, 0.0005, 0.03228), (0.02542, 0.0005, 0.04201), (0.01922, 0.0005, 0.04201), (-0.02542, 0.0005, -0.03228), (-0.01922, 0.0005, -0.03228), (-0.02542, 0.0005, -0.04201), (-0.01922, 0.0005, -0.04201), (0.02479, 0.0005, 0.02573), (0.01985, 0.0005, 0.02573), (0.02479, 0.0005, 0.03115), (0.01985, 0.0005, 0.03115), (-0.02479, 0.0005, -0.02573), (-0.01985, 0.0005, -0.02573), (-0.02479, 0.0005, -0.03115), (-0.01985, 0.0005, -0.03115), (0.01719, 0.0005, 0.01532), (0.00694, 0.0005, 0.01532), (0.01719, 0.0005, 0.02659), (0.00694, 0.0005, 0.02659), (0.00694, 0.0005, -0.01532), (0.01719, 0.0005, -0.01532), (0.00694, 0.0005, -0.02659), (0.01719, 0.0005, -0.02659), (-0.00694, 0.0005, -0.02659), (-0.01719, 0.0005, -0.02659), (-0.00694, 0.0005, -0.01532), (-0.01719, 0.0005, -0.01532), (-0.00694, 0.0005, 0.01532), (-0.01719, 0.0005, 0.01532), (-0.00694, 0.0005, 0.02659), (-0.01719, 0.0005, 0.02659)], [], [(0, 1, 3, 2), (4, 5, 7, 6), (8, 9, 11, 10), (12, 13, 15, 14), (16, 17, 19, 18), (20, 21, 23, 22), (27, 26, 24, 25), (28, 29, 31, 30)])
_uv = me_plane_003.uv_layers.new(name='UVMap')
_uv.uv.foreach_set('vector', [0.2029, 0.888, 0.2659, 0.888, 0.2659, 0.987, 0.2029, 0.987, 0.2029, 0.888, 0.2659, 0.888, 0.2659, 0.987, 0.2029, 0.987, 0.907, 0.8802, 0.9915, 0.8802, 0.9915, 0.9792, 0.907, 0.9792, 0.907, 0.8802, 0.9915, 0.8802, 0.9915, 0.9792, 0.907, 0.9792, 0.907, 0.8802, 0.9915, 0.8802, 0.9915, 0.9792, 0.907, 0.9792, 0.907, 0.8802, 0.9915, 0.8802, 0.9915, 0.9792, 0.907, 0.9792, 0.907, 0.8802, 0.9915, 0.8802, 0.9915, 0.9792, 0.907, 0.9792, 0.907, 0.8802, 0.9915, 0.8802, 0.9915, 0.9792, 0.907, 0.9792])
me_plane_003.use_remesh_preserve_volume = False
me_plane_003.use_remesh_preserve_attributes = False
me_plane_003.use_mirror_vertex_groups = False
me_plane_003.update()
me_plane_002 = bpy.data.meshes.new('Plane.002')
me_plane_002.from_pydata([(0.02542, 0.0005, 0.03228), (0.01922, 0.0005, 0.03228), (0.02542, 0.0005, 0.04201), (0.01922, 0.0005, 0.04201), (-0.02542, 0.0005, -0.03228), (-0.01922, 0.0005, -0.03228), (-0.02542, 0.0005, -0.04201), (-0.01922, 0.0005, -0.04201), (0.02479, 0.0005, 0.02573), (0.01985, 0.0005, 0.02573), (0.02479, 0.0005, 0.03115), (0.01985, 0.0005, 0.03115), (-0.02479, 0.0005, -0.02573), (-0.01985, 0.0005, -0.02573), (-0.02479, 0.0005, -0.03115), (-0.01985, 0.0005, -0.03115), (0.005127, 0.0005, 0.01532), (-0.005127, 0.0005, 0.01532), (0.005127, 0.0005, 0.02659), (-0.005127, 0.0005, 0.02659), (-0.005127, 0.0005, -0.01532), (0.005127, 0.0005, -0.01532), (-0.005127, 0.0005, -0.02659), (0.005127, 0.0005, -0.02659), (0.005127, 0.0005, -0.005634), (-0.005127, 0.0005, -0.005634), (0.005127, 0.0005, 0.005634), (-0.005127, 0.0005, 0.005634)], [], [(0, 1, 3, 2), (4, 5, 7, 6), (8, 9, 11, 10), (12, 13, 15, 14), (16, 17, 19, 18), (20, 21, 23, 22), (24, 25, 27, 26)])
_uv = me_plane_002.uv_layers.new(name='UVMap')
_uv.uv.foreach_set('vector', [0.1365, 0.888, 0.1995, 0.888, 0.1995, 0.987, 0.1365, 0.987, 0.1365, 0.888, 0.1995, 0.888, 0.1995, 0.987, 0.1365, 0.987, 0.907, 0.8802, 0.9915, 0.8802, 0.9915, 0.9792, 0.907, 0.9792, 0.907, 0.8802, 0.9915, 0.8802, 0.9915, 0.9792, 0.907, 0.9792, 0.907, 0.8802, 0.9915, 0.8802, 0.9915, 0.9792, 0.907, 0.9792, 0.907, 0.8802, 0.9915, 0.8802, 0.9915, 0.9792, 0.907, 0.9792, 0.907, 0.8802, 0.9915, 0.8802, 0.9915, 0.9792, 0.907, 0.9792])
me_plane_002.use_remesh_preserve_volume = False
me_plane_002.use_remesh_preserve_attributes = False
me_plane_002.use_mirror_vertex_groups = False
me_plane_002.update()
me_plane_001 = bpy.data.meshes.new('Plane.001')
me_plane_001.from_pydata([(0.02542, 0.0005, 0.03228), (0.01922, 0.0005, 0.03228), (0.02542, 0.0005, 0.04201), (0.01922, 0.0005, 0.04201), (-0.02542, 0.0005, -0.03228), (-0.01922, 0.0005, -0.03228), (-0.02542, 0.0005, -0.04201), (-0.01922, 0.0005, -0.04201), (0.02479, 0.0005, 0.02573), (0.01985, 0.0005, 0.02573), (0.02479, 0.0005, 0.03115), (0.01985, 0.0005, 0.03115), (-0.02479, 0.0005, -0.02573), (-0.01985, 0.0005, -0.02573), (-0.02479, 0.0005, -0.03115), (-0.01985, 0.0005, -0.03115), (0.005127, 0.0005, 0.01532), (-0.005127, 0.0005, 0.01532), (0.005127, 0.0005, 0.02659), (-0.005127, 0.0005, 0.02659), (-0.005127, 0.0005, -0.01532), (0.005127, 0.0005, -0.01532), (-0.005127, 0.0005, -0.02659), (0.005127, 0.0005, -0.02659)], [], [(0, 1, 3, 2), (4, 5, 7, 6), (8, 9, 11, 10), (12, 13, 15, 14), (16, 17, 19, 18), (20, 21, 23, 22)])
_uv = me_plane_001.uv_layers.new(name='UVMap')
_uv.uv.foreach_set('vector', [0.07005, 0.888, 0.1331, 0.888, 0.1331, 0.987, 0.07006, 0.987, 0.07005, 0.888, 0.1331, 0.888, 0.1331, 0.987, 0.07006, 0.987, 0.907, 0.8802, 0.9915, 0.8802, 0.9915, 0.9792, 0.907, 0.9792, 0.907, 0.8802, 0.9915, 0.8802, 0.9915, 0.9792, 0.907, 0.9792, 0.907, 0.8802, 0.9915, 0.8802, 0.9915, 0.9792, 0.907, 0.9792, 0.907, 0.8802, 0.9915, 0.8802, 0.9915, 0.9792, 0.907, 0.9792])
me_plane_001.use_remesh_preserve_volume = False
me_plane_001.use_remesh_preserve_attributes = False
me_plane_001.use_mirror_vertex_groups = False
me_plane_001.update()
me_plane = bpy.data.meshes.new('Plane')
me_plane.from_pydata([(0.02184, -2.62e-09, -0.04445), (0.028, -2.951e-09, -0.03829), (0.02374, -2.757e-09, -0.04415), (0.02546, -2.868e-09, -0.04327), (0.02682, -2.941e-09, -0.04191), (0.0277, -2.97e-09, -0.04019), (-0.028, 1.277e-09, -0.03829), (-0.02184, 6.774e-10, -0.04445), (-0.0277, 1.213e-09, -0.04019), (-0.02682, 1.109e-09, -0.04191), (-0.02546, 9.765e-10, -0.04327), (-0.02374, 8.277e-10, -0.04415), (0.028, -1.277e-09, 0.03829), (0.02184, -6.774e-10, 0.04445), (0.0277, -1.213e-09, 0.04019), (0.02682, -1.109e-09, 0.04191), (0.02546, -9.765e-10, 0.04327), (0.02374, -8.277e-10, 0.04415), (-0.02184, 2.62e-09, 0.04445), (-0.028, 2.951e-09, 0.03829), (-0.02374, 2.757e-09, 0.04415), (-0.02546, 2.868e-09, 0.04327), (-0.02682, 2.941e-09, 0.04191), (-0.0277, 2.97e-09, 0.04019), (0.028, 0.0005, -0.03829), (0.02184, 0.0005, -0.04445), (0.0277, 0.0005, -0.04019), (0.02682, 0.0005, -0.04191), (0.02546, 0.0005, -0.04327), (0.02374, 0.0005, -0.04415), (-0.02184, 0.0005, -0.04445), (-0.028, 0.0005, -0.03829), (-0.02374, 0.0005, -0.04415), (-0.02546, 0.0005, -0.04327), (-0.02682, 0.0005, -0.04191), (-0.0277, 0.0005, -0.04019), (0.02184, 0.0005, 0.04445), (0.028, 0.0005, 0.03829), (0.02374, 0.0005, 0.04415), (0.02546, 0.0005, 0.04327), (0.02682, 0.0005, 0.04191), (0.0277, 0.0005, 0.04019), (-0.028, 0.0005, 0.03829), (-0.02184, 0.0005, 0.04445), (-0.0277, 0.0005, 0.04019), (-0.02682, 0.0005, 0.04191), (-0.02546, 0.0005, 0.04327), (-0.02374, 0.0005, 0.04415)], [], [(0, 7, 30, 25), (24, 26, 27, 28, 29, 25, 30, 32, 33, 34, 35, 31, 42, 44, 45, 46, 47, 43, 36, 38, 39, 40, 41, 37), (6, 19, 42, 31), (18, 13, 36, 43), (0, 2, 3, 4, 5, 1, 12, 14, 15, 16, 17, 13, 18, 20, 21, 22, 23, 19, 6, 8, 9, 10, 11, 7), (12, 37, 41, 14), (14, 41, 40, 15), (15, 40, 39, 16), (16, 39, 38, 17), (17, 38, 36, 13), (42, 19, 23, 44), (44, 23, 22, 45), (45, 22, 21, 46), (46, 21, 20, 47), (47, 20, 18, 43), (6, 31, 35, 8), (8, 35, 34, 9), (9, 34, 33, 10), (10, 33, 32, 11), (11, 32, 30, 7), (24, 1, 5, 26), (26, 5, 4, 27), (27, 4, 3, 28), (28, 3, 2, 29), (29, 2, 0, 25), (12, 1, 24, 37)])
me_plane.polygons.foreach_set('use_smooth', [True] * 26)
_uv = me_plane.uv_layers.new(name='UVMap')
_uv.uv.foreach_set('vector', [0.0, 0.0, 0.0, 0.0, 0.0, 0.0, 0.0, 0.0, 0.0, 0.0, 0.0, 0.0, 0.0, 0.0, 0.0, 0.0, 0.0, 0.0, 0.0, 0.0, 0.0, 0.0, 0.0, 0.0, 0.0, 0.0, 0.0, 0.0, 0.0, 0.0, 0.0, 0.0, 0.0, 0.0, 0.0, 0.0, 0.0, 0.0, 0.0, 0.0, 0.0, 0.0, 0.0, 0.0, 0.0, 0.0, 0.0, 0.0, 0.0, 0.0, 0.0, 0.0, 0.0, 0.0, 0.0, 0.0, 0.0, 0.0, 0.0, 0.0, 0.0, 0.0, 0.0, 0.0, 0.0, 0.0, 0.0, 0.0, 0.0, 0.0, 0.0, 0.0, 0.7449, 0.003081, 0.7661, 0.006675, 0.7852, 0.01666, 0.8003, 0.03206, 0.8099, 0.05136, 0.813, 0.07268, 0.813, 0.9289, 0.8097, 0.9502, 0.7999, 0.9694, 0.7846, 0.9847, 0.7654, 0.9944, 0.7441, 0.9978, 0.2558, 0.9978, 0.2345, 0.9944, 0.2153, 0.9847, 0.2, 0.9694, 0.1903, 0.9502, 0.1841, 0.9269, 0.1869, 0.07065, 0.1903, 0.04938, 0.2002, 0.03021, 0.2155, 0.01502, 0.2347, 0.0053, 0.2565, -0.002027, 0.0, 0.0, 0.0, 0.0, 0.0, 0.0, 0.0, 0.0, 0.0, 0.0, 0.0, 0.0, 0.0, 0.0, 0.0, 0.0, 0.0, 0.0, 0.0, 0.0, 0.0, 0.0, 0.0, 0.0, 0.0, 0.0, 0.0, 0.0, 0.0, 0.0, 0.0, 0.0, 0.0, 0.0, 0.0, 0.0, 0.0, 0.0, 0.0, 0.0, 0.0, 0.0, 0.0, 0.0, 0.0, 0.0, 0.0, 0.0, 0.0, 0.0, 0.0, 0.0, 0.0, 0.0, 0.0, 0.0, 0.0, 0.0, 0.0, 0.0, 0.0, 0.0, 0.0, 0.0, 0.0, 0.0, 0.0, 0.0, 0.0, 0.0, 0.0, 0.0, 0.0, 0.0, 0.0, 0.0, 0.0, 0.0, 0.0, 0.0, 0.0, 0.0, 0.0, 0.0, 0.0, 0.0, 0.0, 0.0, 0.0, 0.0, 0.0, 0.0, 0.0, 0.0, 0.0, 0.0, 0.0, 0.0, 0.0, 0.0, 0.0, 0.0, 0.0, 0.0, 0.0, 0.0, 0.0, 0.0, 0.0, 0.0, 0.0, 0.0, 0.0, 0.0, 0.0, 0.0, 0.0, 0.0, 0.0, 0.0, 0.0, 0.0, 0.0, 0.0, 0.0, 0.0, 0.0, 0.0, 0.0, 0.0, 0.0, 0.0, 0.0, 0.0, 0.0, 0.0, 0.0, 0.0, 0.0, 0.0, 0.0, 0.0, 0.0, 0.0, 0.0, 0.0, 0.0, 0.0, 0.0, 0.0, 0.0, 0.0, 0.0, 0.0, 0.0, 0.0, 0.0, 0.0, 0.0, 0.0, 0.0, 0.0, 0.0, 0.0, 0.0, 0.0, 0.0, 0.0])
me_plane.use_remesh_preserve_volume = False
me_plane.use_remesh_preserve_attributes = False
me_plane.use_mirror_vertex_groups = False
me_plane.update()

# ---- objects
ob_box = bpy.data.objects.new('Box', me_cube)
ob_pips_j = bpy.data.objects.new('Pips_J', me_plane_019)
ob_face_j = bpy.data.objects.new('Face_J', me_plane_018)
ob_face_q = bpy.data.objects.new('Face_Q', me_plane_017)
ob_pips_q = bpy.data.objects.new('Pips_Q', me_plane_016)
ob_face_k = bpy.data.objects.new('Face_K', me_plane_015)
ob_pips_k = bpy.data.objects.new('Pips_K', me_plane_014)
ob_pips_a = bpy.data.objects.new('Pips_A', me_plane_011)
ob_pips_10 = bpy.data.objects.new('Pips_10', me_plane_009)
ob_pips_9 = bpy.data.objects.new('Pips_9', me_plane_008)
ob_pips_8 = bpy.data.objects.new('Pips_8', me_plane_007)
ob_pips_7 = bpy.data.objects.new('Pips_7', me_plane_006)
ob_pips_6 = bpy.data.objects.new('Pips_6', me_plane_005)
ob_pips_5 = bpy.data.objects.new('Pips_5', me_plane_004)
ob_pips_4 = bpy.data.objects.new('Pips_4', me_plane_003)
ob_pips_3 = bpy.data.objects.new('Pips_3', me_plane_002)
ob_pips_2 = bpy.data.objects.new('Pips_2', me_plane_001)
ob_blank = bpy.data.objects.new('Blank', me_plane)

# ---- transforms, parenting, visibility, modifiers, constraints
ob_box.location = (0.0, 0.0, 0.0005)
ob_box.rotation_euler = (1.571, -0.0, 0.0)
ob_box.lineart.crease_threshold = 0.0
_m = ob_box.modifiers.new('Auto Smooth', 'NODES')
_m.node_group = ng_auto_smooth
_gi = [s.identifier for s in ng_auto_smooth.interface.items_tree if s.item_type == 'SOCKET' and s.in_out == 'INPUT']
_m[_gi[1]] = 0.8727  # Angle
ob_pips_j.location = (0.0, 0.0, 0.0)
ob_pips_j.rotation_euler = (1.571, -0.0, 3.142)
ob_pips_j.hide_viewport = True
ob_pips_j.lineart.crease_threshold = 0.0
_m = ob_pips_j.modifiers.new('Auto Smooth', 'NODES')
_m.node_group = ng_auto_smooth
_gi = [s.identifier for s in ng_auto_smooth.interface.items_tree if s.item_type == 'SOCKET' and s.in_out == 'INPUT']
_m[_gi[1]] = 0.5236  # Angle
ob_face_j.location = (0.0, 0.0, 0.0)
ob_face_j.rotation_euler = (1.571, -0.0, 3.142)
ob_face_j.hide_viewport = True
ob_face_j.lineart.crease_threshold = 0.0
_m = ob_face_j.modifiers.new('Auto Smooth', 'NODES')
_m.node_group = ng_auto_smooth
_gi = [s.identifier for s in ng_auto_smooth.interface.items_tree if s.item_type == 'SOCKET' and s.in_out == 'INPUT']
_m[_gi[1]] = 0.5236  # Angle
ob_face_q.location = (0.0, 0.0, 0.0)
ob_face_q.rotation_euler = (1.571, -0.0, 3.142)
ob_face_q.hide_viewport = True
ob_face_q.lineart.crease_threshold = 0.0
_m = ob_face_q.modifiers.new('Auto Smooth', 'NODES')
_m.node_group = ng_auto_smooth
_gi = [s.identifier for s in ng_auto_smooth.interface.items_tree if s.item_type == 'SOCKET' and s.in_out == 'INPUT']
_m[_gi[1]] = 0.5236  # Angle
ob_pips_q.location = (0.0, 0.0, 0.0)
ob_pips_q.rotation_euler = (1.571, -0.0, 3.142)
ob_pips_q.hide_viewport = True
ob_pips_q.lineart.crease_threshold = 0.0
_m = ob_pips_q.modifiers.new('Auto Smooth', 'NODES')
_m.node_group = ng_auto_smooth
_gi = [s.identifier for s in ng_auto_smooth.interface.items_tree if s.item_type == 'SOCKET' and s.in_out == 'INPUT']
_m[_gi[1]] = 0.5236  # Angle
ob_face_k.location = (0.0, 0.0, 0.0)
ob_face_k.rotation_euler = (1.571, -0.0, 3.142)
ob_face_k.hide_viewport = True
ob_face_k.lineart.crease_threshold = 0.0
_m = ob_face_k.modifiers.new('Auto Smooth', 'NODES')
_m.node_group = ng_auto_smooth
_gi = [s.identifier for s in ng_auto_smooth.interface.items_tree if s.item_type == 'SOCKET' and s.in_out == 'INPUT']
_m[_gi[1]] = 0.5236  # Angle
ob_pips_k.location = (0.0, 0.0, 0.0)
ob_pips_k.rotation_euler = (1.571, -0.0, 3.142)
ob_pips_k.hide_viewport = True
ob_pips_k.lineart.crease_threshold = 0.0
_m = ob_pips_k.modifiers.new('Auto Smooth', 'NODES')
_m.node_group = ng_auto_smooth
_gi = [s.identifier for s in ng_auto_smooth.interface.items_tree if s.item_type == 'SOCKET' and s.in_out == 'INPUT']
_m[_gi[1]] = 0.5236  # Angle
ob_pips_a.location = (0.0, 0.0, 0.0)
ob_pips_a.rotation_euler = (1.571, -0.0, 3.142)
ob_pips_a.hide_viewport = True
ob_pips_a.lineart.crease_threshold = 0.0
_m = ob_pips_a.modifiers.new('Auto Smooth', 'NODES')
_m.node_group = ng_auto_smooth
_gi = [s.identifier for s in ng_auto_smooth.interface.items_tree if s.item_type == 'SOCKET' and s.in_out == 'INPUT']
_m[_gi[1]] = 0.5236  # Angle
ob_pips_10.location = (0.0, 0.0, 0.0)
ob_pips_10.rotation_euler = (1.571, -0.0, 3.142)
ob_pips_10.hide_viewport = True
ob_pips_10.lineart.crease_threshold = 0.0
_m = ob_pips_10.modifiers.new('Auto Smooth', 'NODES')
_m.node_group = ng_auto_smooth
_gi = [s.identifier for s in ng_auto_smooth.interface.items_tree if s.item_type == 'SOCKET' and s.in_out == 'INPUT']
_m[_gi[1]] = 0.5236  # Angle
ob_pips_9.location = (0.0, 0.0, 0.0)
ob_pips_9.rotation_euler = (1.571, -0.0, 3.142)
ob_pips_9.hide_viewport = True
ob_pips_9.lineart.crease_threshold = 0.0
_m = ob_pips_9.modifiers.new('Auto Smooth', 'NODES')
_m.node_group = ng_auto_smooth
_gi = [s.identifier for s in ng_auto_smooth.interface.items_tree if s.item_type == 'SOCKET' and s.in_out == 'INPUT']
_m[_gi[1]] = 0.5236  # Angle
ob_pips_8.location = (0.0, 0.0, 0.0)
ob_pips_8.rotation_euler = (1.571, -0.0, 3.142)
ob_pips_8.hide_viewport = True
ob_pips_8.lineart.crease_threshold = 0.0
_m = ob_pips_8.modifiers.new('Auto Smooth', 'NODES')
_m.node_group = ng_auto_smooth
_gi = [s.identifier for s in ng_auto_smooth.interface.items_tree if s.item_type == 'SOCKET' and s.in_out == 'INPUT']
_m[_gi[1]] = 0.5236  # Angle
ob_pips_7.location = (0.0, 0.0, 0.0)
ob_pips_7.rotation_euler = (1.571, -0.0, 3.142)
ob_pips_7.hide_viewport = True
ob_pips_7.lineart.crease_threshold = 0.0
_m = ob_pips_7.modifiers.new('Auto Smooth', 'NODES')
_m.node_group = ng_auto_smooth
_gi = [s.identifier for s in ng_auto_smooth.interface.items_tree if s.item_type == 'SOCKET' and s.in_out == 'INPUT']
_m[_gi[1]] = 0.5236  # Angle
ob_pips_6.location = (0.0, 0.0, 0.0)
ob_pips_6.rotation_euler = (1.571, -0.0, 3.142)
ob_pips_6.hide_viewport = True
ob_pips_6.lineart.crease_threshold = 0.0
_m = ob_pips_6.modifiers.new('Auto Smooth', 'NODES')
_m.node_group = ng_auto_smooth
_gi = [s.identifier for s in ng_auto_smooth.interface.items_tree if s.item_type == 'SOCKET' and s.in_out == 'INPUT']
_m[_gi[1]] = 0.5236  # Angle
ob_pips_5.location = (0.0, 0.0, 0.0)
ob_pips_5.rotation_euler = (1.571, -0.0, 3.142)
ob_pips_5.hide_viewport = True
ob_pips_5.lineart.crease_threshold = 0.0
_m = ob_pips_5.modifiers.new('Auto Smooth', 'NODES')
_m.node_group = ng_auto_smooth
_gi = [s.identifier for s in ng_auto_smooth.interface.items_tree if s.item_type == 'SOCKET' and s.in_out == 'INPUT']
_m[_gi[1]] = 0.5236  # Angle
ob_pips_4.location = (0.0, 0.0, 0.0)
ob_pips_4.rotation_euler = (1.571, -0.0, 3.142)
ob_pips_4.hide_viewport = True
ob_pips_4.lineart.crease_threshold = 0.0
_m = ob_pips_4.modifiers.new('Auto Smooth', 'NODES')
_m.node_group = ng_auto_smooth
_gi = [s.identifier for s in ng_auto_smooth.interface.items_tree if s.item_type == 'SOCKET' and s.in_out == 'INPUT']
_m[_gi[1]] = 0.5236  # Angle
ob_pips_3.location = (0.0, 0.0, 0.0)
ob_pips_3.rotation_euler = (1.571, -0.0, 3.142)
ob_pips_3.hide_viewport = True
ob_pips_3.lineart.crease_threshold = 0.0
_m = ob_pips_3.modifiers.new('Auto Smooth', 'NODES')
_m.node_group = ng_auto_smooth
_gi = [s.identifier for s in ng_auto_smooth.interface.items_tree if s.item_type == 'SOCKET' and s.in_out == 'INPUT']
_m[_gi[1]] = 0.5236  # Angle
ob_pips_2.location = (0.0, 0.0, 0.0)
ob_pips_2.rotation_euler = (1.571, -0.0, 3.142)
ob_pips_2.hide_viewport = True
ob_pips_2.lineart.crease_threshold = 0.0
_m = ob_pips_2.modifiers.new('Auto Smooth', 'NODES')
_m.node_group = ng_auto_smooth
_gi = [s.identifier for s in ng_auto_smooth.interface.items_tree if s.item_type == 'SOCKET' and s.in_out == 'INPUT']
_m[_gi[1]] = 0.5236  # Angle
ob_blank.location = (0.0, 0.0, 0.0)
ob_blank.rotation_euler = (1.571, -0.0, 3.142)
ob_blank.hide_viewport = True
ob_blank.lineart.crease_threshold = 0.0
_m = ob_blank.modifiers.new('Auto Smooth', 'NODES')
_m.node_group = ng_auto_smooth
_gi = [s.identifier for s in ng_auto_smooth.interface.items_tree if s.item_type == 'SOCKET' and s.in_out == 'INPUT']
_m[_gi[1]] = 0.5236  # Angle

# ---- collection membership
col_collection_1.objects.link(ob_box)
col_collection_1.objects.link(ob_pips_j)
col_collection_1.objects.link(ob_face_j)
col_collection_1.objects.link(ob_face_q)
col_collection_1.objects.link(ob_pips_q)
col_collection_1.objects.link(ob_face_k)
col_collection_1.objects.link(ob_pips_k)
col_collection_1.objects.link(ob_pips_a)
col_collection_1.objects.link(ob_pips_10)
col_collection_1.objects.link(ob_pips_9)
col_collection_1.objects.link(ob_pips_8)
col_collection_1.objects.link(ob_pips_7)
col_collection_1.objects.link(ob_pips_6)
col_collection_1.objects.link(ob_pips_5)
col_collection_1.objects.link(ob_pips_4)
col_collection_1.objects.link(ob_pips_3)
col_collection_1.objects.link(ob_pips_2)
col_collection_1.objects.link(ob_blank)

# ---- scene / render settings (as saved in the file)
scene.frame_start = 1; scene.frame_end = 250; scene.frame_set(0)
scene.render.engine = 'BLENDER_EEVEE_NEXT'
scene.render.resolution_percentage = 50
scene.render.dither_intensity = 0.0
scene.cycles.use_denoising = False
scene.cycles.samples = 128
scene.cycles.sampling_pattern = 'TABULATED_SOBOL'
scene.cycles.use_adaptive_sampling = False
scene.cycles.use_light_tree = False
scene.cycles.blur_glossy = 0.0
scene.cycles.sample_clamp_indirect = 0.0
scene.view_settings.view_transform = 'Standard'
bpy.context.view_layer.update()

# ---- added for rendering (the .blend has no active camera and no usable light): camera, sun
cam_auto = bpy.data.cameras.new('AutoCamera')
cam_auto.lens = 50.0
cam_auto.sensor_width = 36.0
cam_auto.clip_end = 1000.0
ob_auto_camera = bpy.data.objects.new('AutoCamera', cam_auto)
scene.collection.objects.link(ob_auto_camera)
ob_auto_camera.location = (0.185702, -0.214362, 0.148036)
ob_auto_camera.rotation_euler = (1.09748, -7.21219e-08, 0.694738)
scene.camera = ob_auto_camera
light_auto_sun = bpy.data.lights.new('AutoSun', 'SUN')
light_auto_sun.energy = 3.0
light_auto_sun.angle = 0.0523599
ob_auto_sun = bpy.data.objects.new('AutoSun', light_auto_sun)
scene.collection.objects.link(ob_auto_sun)
ob_auto_sun.rotation_euler = (0.872665, 0.174533, 0.523599)
bpy.context.view_layer.update()
